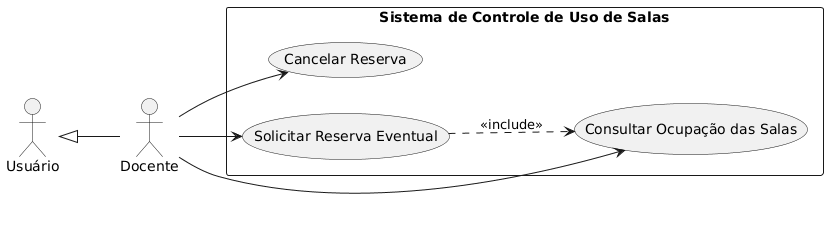

The diagram above was rendered by PlantUML. Its source (embedded in the PNG):
@startuml
left to right direction
skinparam packageStyle rectangle

actor "Docente" as D
actor "Usuário" as U

D -up-|> U

rectangle "Sistema de Controle de Uso de Salas" {
    usecase "Cancelar Reserva" as UC1
    usecase "Solicitar Reserva Eventual" as UC2
    usecase "Consultar Ocupação das Salas" as UC3
}

D --> UC1
D --> UC2
D --> UC3

UC2 ..> UC3 : <<include>>
@enduml